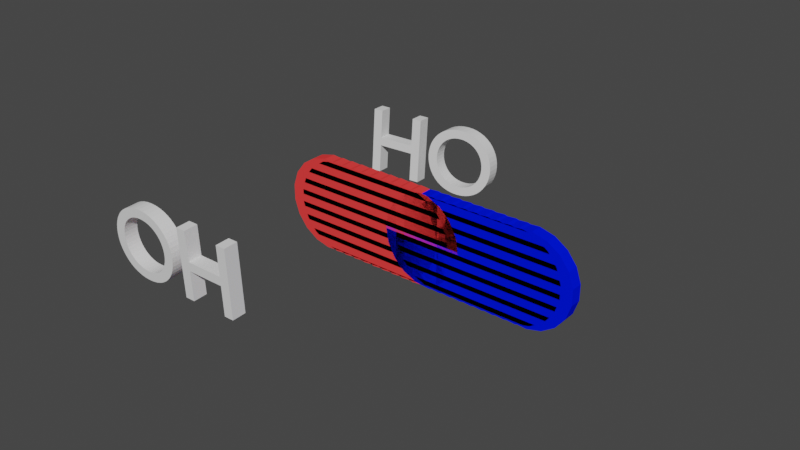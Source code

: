# Source: hydroxide.blend  (saved by Blender 2.91.10; exported with 4.5.12 LTS)
import bpy
from mathutils import Matrix  # noqa: F401  (used for matrix-valued properties, if any)

bpy.ops.wm.read_factory_settings(use_empty=True)
scene = bpy.context.scene
scene.name = 'Scene'

# ---- collections
col_collection = bpy.data.collections.new('Collection'); scene.collection.children.link(col_collection)
col_hydroxide_pdb = bpy.data.collections.new('hydroxide.pdb'); scene.collection.children.link(col_hydroxide_pdb)
col_oxygen = bpy.data.collections.new('Oxygen'); col_hydroxide_pdb.children.link(col_oxygen)
col_oxygen_atom = bpy.data.collections.new('Oxygen_atom'); col_oxygen.children.link(col_oxygen_atom)
col_oxygen_sticks = bpy.data.collections.new('Oxygen_sticks'); col_oxygen.children.link(col_oxygen_sticks)
col_hydrogen = bpy.data.collections.new('Hydrogen'); col_hydroxide_pdb.children.link(col_hydrogen)
col_hydrogen_atom = bpy.data.collections.new('Hydrogen_atom'); col_hydrogen.children.link(col_hydrogen_atom)
col_hydrogen_sticks = bpy.data.collections.new('Hydrogen_sticks'); col_hydrogen.children.link(col_hydrogen_sticks)

# ---- materials (node trees are filled in below, after node groups)
mat_oxygen_003 = bpy.data.materials.new('Oxygen.003')
mat_oxygen_003.use_transparent_shadow = False
mat_oxygen_003.diffuse_color = (1.0, 0.05, 0.05, 1.0)
mat_hydrogen_003 = bpy.data.materials.new('Hydrogen.003')
mat_hydrogen_003.use_transparent_shadow = False
mat_hydrogen_003.diffuse_color = (0.0003793, 0.008657, 1.0, 1.0)

# ---- material node trees

# ---- world
world_world = bpy.data.worlds.new('World'); scene.world = world_world
world_world.use_nodes = True; world_world.node_tree.nodes.clear()
_N = world_world.node_tree.nodes; _L = world_world.node_tree.links
n0 = _N.new('ShaderNodeOutputWorld'); n0.name = 'World Output'; n0.location = (300, 300)
n1 = _N.new('ShaderNodeBackground'); n1.name = 'Background'; n1.location = (10, 300)
n1.inputs[0].default_value = (0.05088, 0.05088, 0.05088, 1.0)
_L.new(n1.outputs[0], n0.inputs[0])
n0.is_active_output = True
world_world.color = (0.05088, 0.05088, 0.05088)
world_world.use_sun_shadow = False
world_world.sun_shadow_jitter_overblur = 0.0

# ---- meshes
me_text = bpy.data.meshes.new('Text')
me_text.from_pydata([(1.476, 0.682, 0.0), (1.378, 0.682, 0.0), (1.378, 0.385, 0.0), (0.996, 0.385, 0.0), (0.996, 0.682, 0.0), (0.898, 0.682, 0.0), (0.898, 0.0, 0.0), (0.996, 0.0, 0.0), (0.996, 0.297, 0.0), (1.378, 0.297, 0.0), (1.378, 0.0, 0.0), (1.476, 0.0, 0.0), (0.045, 0.341, 0.0), (0.0479, 0.2953, 0.0), (0.05648, 0.2508, 0.0), (0.07052, 0.2083, 0.0), (0.08981, 0.168, 0.0), (0.1142, 0.1307, 0.0), (0.1434, 0.09663, 0.0), (0.1772, 0.06645, 0.0), (0.2155, 0.04063, 0.0), (0.258, 0.01967, 0.0), (0.3046, 0.004079, 0.0), (0.355, -0.005646, 0.0), (0.409, -0.009, 0.0), (0.4648, -0.005627, 0.0), (0.5165, 0.004148, 0.0), (0.5641, 0.01981, 0.0), (0.6073, 0.04085, 0.0), (0.6461, 0.06675, 0.0), (0.6801, 0.097, 0.0), (0.7094, 0.1311, 0.0), (0.7337, 0.1685, 0.0), (0.7528, 0.2087, 0.0), (0.7667, 0.2512, 0.0), (0.7752, 0.2955, 0.0), (0.778, 0.341, 0.0), (0.7751, 0.3878, 0.0), (0.7664, 0.4329, 0.0), (0.7523, 0.4758, 0.0), (0.7329, 0.5162, 0.0), (0.7083, 0.5535, 0.0), (0.6789, 0.5872, 0.0), (0.6448, 0.6171, 0.0), (0.6061, 0.6425, 0.0), (0.5633, 0.663, 0.0), (0.5163, 0.6783, 0.0), (0.4655, 0.6877, 0.0), (0.411, 0.691, 0.0), (0.3574, 0.6877, 0.0), (0.3072, 0.6782, 0.0), (0.2606, 0.6629, 0.0), (0.2179, 0.6423, 0.0), (0.1793, 0.6168, 0.0), (0.1451, 0.5869, 0.0), (0.1155, 0.553, 0.0), (0.09078, 0.5157, 0.0), (0.07111, 0.4754, 0.0), (0.05676, 0.4326, 0.0), (0.04798, 0.3876, 0.0), (0.146, 0.341, 0.0), (0.1483, 0.3776, 0.0), (0.1551, 0.4123, 0.0), (0.166, 0.4449, 0.0), (0.1809, 0.4751, 0.0), (0.1995, 0.5026, 0.0), (0.2215, 0.5272, 0.0), (0.2467, 0.5488, 0.0), (0.2747, 0.5669, 0.0), (0.3055, 0.5815, 0.0), (0.3386, 0.5922, 0.0), (0.3739, 0.5987, 0.0), (0.411, 0.601, 0.0), (0.4484, 0.5987, 0.0), (0.4838, 0.5922, 0.0), (0.5171, 0.5815, 0.0), (0.548, 0.5669, 0.0), (0.5761, 0.5488, 0.0), (0.6014, 0.5273, 0.0), (0.6234, 0.5026, 0.0), (0.642, 0.4751, 0.0), (0.657, 0.4449, 0.0), (0.6679, 0.4123, 0.0), (0.6747, 0.3776, 0.0), (0.677, 0.341, 0.0), (0.6747, 0.3046, 0.0), (0.6679, 0.27, 0.0), (0.657, 0.2375, 0.0), (0.642, 0.2074, 0.0), (0.6234, 0.1798, 0.0), (0.6014, 0.1551, 0.0), (0.5761, 0.1335, 0.0), (0.548, 0.1153, 0.0), (0.5171, 0.1007, 0.0), (0.4838, 0.08991, 0.0), (0.4484, 0.08327, 0.0), (0.411, 0.081, 0.0), (0.3739, 0.08327, 0.0), (0.3386, 0.08991, 0.0), (0.3055, 0.1007, 0.0), (0.2747, 0.1153, 0.0), (0.2467, 0.1335, 0.0), (0.2215, 0.1551, 0.0), (0.1995, 0.1798, 0.0), (0.1809, 0.2074, 0.0), (0.166, 0.2375, 0.0), (0.1551, 0.27, 0.0), (0.1483, 0.3046, 0.0), (1.476, 0.682, -0.14), (1.378, 0.682, -0.14), (1.378, 0.385, -0.14), (0.996, 0.385, -0.14), (0.996, 0.682, -0.14), (0.898, 0.682, -0.14), (0.898, 0.0, -0.14), (0.996, 0.0, -0.14), (0.996, 0.297, -0.14), (1.378, 0.297, -0.14), (1.378, 0.0, -0.14), (1.476, 0.0, -0.14), (0.045, 0.341, -0.14), (0.0479, 0.2953, -0.14), (0.05648, 0.2508, -0.14), (0.07052, 0.2083, -0.14), (0.08981, 0.168, -0.14), (0.1142, 0.1307, -0.14), (0.1434, 0.09663, -0.14), (0.1772, 0.06645, -0.14), (0.2155, 0.04063, -0.14), (0.258, 0.01967, -0.14), (0.3046, 0.004079, -0.14), (0.355, -0.005646, -0.14), (0.409, -0.009, -0.14), (0.4648, -0.005627, -0.14), (0.5165, 0.004148, -0.14), (0.5641, 0.01981, -0.14), (0.6073, 0.04085, -0.14), (0.6461, 0.06675, -0.14), (0.6801, 0.097, -0.14), (0.7094, 0.1311, -0.14), (0.7337, 0.1685, -0.14), (0.7528, 0.2087, -0.14), (0.7667, 0.2512, -0.14), (0.7752, 0.2955, -0.14), (0.778, 0.341, -0.14), (0.7751, 0.3878, -0.14), (0.7664, 0.4329, -0.14), (0.7523, 0.4758, -0.14), (0.7329, 0.5162, -0.14), (0.7083, 0.5535, -0.14), (0.6789, 0.5872, -0.14), (0.6448, 0.6171, -0.14), (0.6061, 0.6425, -0.14), (0.5633, 0.663, -0.14), (0.5163, 0.6783, -0.14), (0.4655, 0.6877, -0.14), (0.411, 0.691, -0.14), (0.3574, 0.6877, -0.14), (0.3072, 0.6782, -0.14), (0.2606, 0.6629, -0.14), (0.2179, 0.6423, -0.14), (0.1793, 0.6168, -0.14), (0.1451, 0.5869, -0.14), (0.1155, 0.553, -0.14), (0.09078, 0.5157, -0.14), (0.07111, 0.4754, -0.14), (0.05676, 0.4326, -0.14), (0.04798, 0.3876, -0.14), (0.146, 0.341, -0.14), (0.1483, 0.3776, -0.14), (0.1551, 0.4123, -0.14), (0.166, 0.4449, -0.14), (0.1809, 0.4751, -0.14), (0.1995, 0.5026, -0.14), (0.2215, 0.5272, -0.14), (0.2467, 0.5488, -0.14), (0.2747, 0.5669, -0.14), (0.3055, 0.5815, -0.14), (0.3386, 0.5922, -0.14), (0.3739, 0.5987, -0.14), (0.411, 0.601, -0.14), (0.4484, 0.5987, -0.14), (0.4838, 0.5922, -0.14), (0.5171, 0.5815, -0.14), (0.548, 0.5669, -0.14), (0.5761, 0.5488, -0.14), (0.6014, 0.5273, -0.14), (0.6234, 0.5026, -0.14), (0.642, 0.4751, -0.14), (0.657, 0.4449, -0.14), (0.6679, 0.4123, -0.14), (0.6747, 0.3776, -0.14), (0.677, 0.341, -0.14), (0.6747, 0.3046, -0.14), (0.6679, 0.27, -0.14), (0.657, 0.2375, -0.14), (0.642, 0.2074, -0.14), (0.6234, 0.1798, -0.14), (0.6014, 0.1551, -0.14), (0.5761, 0.1335, -0.14), (0.548, 0.1153, -0.14), (0.5171, 0.1007, -0.14), (0.4838, 0.08991, -0.14), (0.4484, 0.08327, -0.14), (0.411, 0.081, -0.14), (0.3739, 0.08327, -0.14), (0.3386, 0.08991, -0.14), (0.3055, 0.1007, -0.14), (0.2747, 0.1153, -0.14), (0.2467, 0.1335, -0.14), (0.2215, 0.1551, -0.14), (0.1995, 0.1798, -0.14), (0.1809, 0.2074, -0.14), (0.166, 0.2375, -0.14), (0.1551, 0.27, -0.14), (0.1483, 0.3046, -0.14)], [], [(8, 9, 10, 11, 0, 1, 2, 3, 4, 5, 6, 7), (73, 74, 75, 41, 42, 43, 44, 45, 46, 47, 48, 49, 50, 51, 52, 53, 54, 55, 56, 57, 58, 59, 12, 13, 14, 15, 16, 17, 18, 19, 20, 21, 22, 23, 24, 25, 26, 27, 28, 29, 30, 31, 32, 33, 34, 35, 36, 37, 38, 39, 40, 78, 79, 80, 81, 82, 83, 84, 85, 86, 87, 88, 89, 90, 91, 92, 93, 94, 95, 96, 97, 98, 99, 100, 101, 102, 103, 104, 105, 106, 107, 60, 61, 62, 63, 64, 65, 66, 67, 68, 69, 70, 71, 72), (41, 75, 76, 77, 78, 40), (116, 115, 114, 113, 112, 111, 110, 109, 108, 119, 118, 117), (181, 180, 179, 178, 177, 176, 175, 174, 173, 172, 171, 170, 169, 168, 215, 214, 213, 212, 211, 210, 209, 208, 207, 206, 205, 204, 203, 202, 201, 200, 199, 198, 197, 196, 195, 194, 193, 192, 191, 190, 189, 188, 187, 186, 148, 147, 146, 145, 144, 143, 142, 141, 140, 139, 138, 137, 136, 135, 134, 133, 132, 131, 130, 129, 128, 127, 126, 125, 124, 123, 122, 121, 120, 167, 166, 165, 164, 163, 162, 161, 160, 159, 158, 157, 156, 155, 154, 153, 152, 151, 150, 149, 183, 182), (149, 148, 186, 185, 184, 183), (6, 5, 113, 114), (5, 4, 112, 113), (4, 3, 111, 112), (2, 1, 109, 110), (1, 0, 108, 109), (0, 11, 119, 108), (3, 2, 110, 111), (9, 8, 116, 117), (7, 6, 114, 115), (8, 7, 115, 116), (10, 9, 117, 118), (11, 10, 118, 119), (49, 48, 156, 157), (48, 47, 155, 156), (47, 46, 154, 155), (50, 49, 157, 158), (46, 45, 153, 154), (51, 50, 158, 159), (45, 44, 152, 153), (52, 51, 159, 160), (44, 43, 151, 152), (53, 52, 160, 161), (43, 42, 150, 151), (54, 53, 161, 162), (72, 71, 179, 180), (73, 72, 180, 181), (74, 73, 181, 182), (71, 70, 178, 179), (75, 74, 182, 183), (70, 69, 177, 178), (42, 41, 149, 150), (55, 54, 162, 163), (76, 75, 183, 184), (69, 68, 176, 177), (77, 76, 184, 185), (68, 67, 175, 176), (41, 40, 148, 149), (56, 55, 163, 164), (78, 77, 185, 186), (67, 66, 174, 175), (79, 78, 186, 187), (66, 65, 173, 174), (40, 39, 147, 148), (57, 56, 164, 165), (80, 79, 187, 188), (65, 64, 172, 173), (39, 38, 146, 147), (58, 57, 165, 166), (81, 80, 188, 189), (64, 63, 171, 172), (82, 81, 189, 190), (63, 62, 170, 171), (38, 37, 145, 146), (59, 58, 166, 167), (83, 82, 190, 191), (62, 61, 169, 170), (37, 36, 144, 145), (12, 59, 167, 120), (84, 83, 191, 192), (61, 60, 168, 169), (13, 12, 120, 121), (60, 107, 215, 168), (85, 84, 192, 193), (36, 35, 143, 144), (107, 106, 214, 215), (86, 85, 193, 194), (35, 34, 142, 143), (14, 13, 121, 122), (106, 105, 213, 214), (87, 86, 194, 195), (34, 33, 141, 142), (15, 14, 122, 123), (88, 87, 195, 196), (105, 104, 212, 213), (33, 32, 140, 141), (16, 15, 123, 124), (89, 88, 196, 197), (104, 103, 211, 212), (90, 89, 197, 198), (103, 102, 210, 211), (32, 31, 139, 140), (17, 16, 124, 125), (91, 90, 198, 199), (102, 101, 209, 210), (92, 91, 199, 200), (101, 100, 208, 209), (31, 30, 138, 139), (18, 17, 125, 126), (93, 92, 200, 201), (100, 99, 207, 208), (94, 93, 201, 202), (99, 98, 206, 207), (30, 29, 137, 138), (19, 18, 126, 127), (95, 94, 202, 203), (98, 97, 205, 206), (96, 95, 203, 204), (97, 96, 204, 205), (29, 28, 136, 137), (20, 19, 127, 128), (28, 27, 135, 136), (21, 20, 128, 129), (27, 26, 134, 135), (22, 21, 129, 130), (26, 25, 133, 134), (23, 22, 130, 131), (24, 23, 131, 132), (25, 24, 132, 133)])
_uv = me_text.uv_layers.new(name='UVMap')
_uv.uv.foreach_set('vector', [0.7273, 0.0, 0.8182, 0.0, 0.9091, 0.0, 1.0, 0.0, 0.0, 0.0, 0.09091, 0.0, 0.1818, 0.0, 0.2727, 0.0, 0.3636, 0.0, 0.4545, 0.0, 0.5455, 0.0, 0.6364, 0.0, 0.6421, 0.0, 0.6526, 0.0, 0.6632, 0.0, 0.3053, 0.0, 0.3158, 0.0, 0.3263, 0.0, 0.3368, 0.0, 0.3474, 0.0, 0.3579, 0.0, 0.3684, 0.0, 0.3789, 0.0, 0.3895, 0.0, 0.4, 0.0, 0.4105, 0.0, 0.4211, 0.0, 0.4316, 0.0, 0.4421, 0.0, 0.4526, 0.0, 0.4632, 0.0, 0.4737, 0.0, 0.4842, 0.0, 0.4947, 0.0, 0.0, 0.0, 0.01053, 0.0, 0.02105, 0.0, 0.03158, 0.0, 0.04211, 0.0, 0.05263, 0.0, 0.06316, 0.0, 0.07368, 0.0, 0.08421, 0.0, 0.09474, 0.0, 0.1053, 0.0, 0.1158, 0.0, 0.1263, 0.0, 0.1368, 0.0, 0.1474, 0.0, 0.1579, 0.0, 0.1684, 0.0, 0.1789, 0.0, 0.1895, 0.0, 0.2, 0.0, 0.2105, 0.0, 0.2211, 0.0, 0.2316, 0.0, 0.2421, 0.0, 0.2526, 0.0, 0.2632, 0.0, 0.2737, 0.0, 0.2842, 0.0, 0.2947, 0.0, 0.6947, 0.0, 0.7053, 0.0, 0.7158, 0.0, 0.7263, 0.0, 0.7368, 0.0, 0.7474, 0.0, 0.7579, 0.0, 0.7684, 0.0, 0.7789, 0.0, 0.7895, 0.0, 0.8, 0.0, 0.8105, 0.0, 0.8211, 0.0, 0.8316, 0.0, 0.8421, 0.0, 0.8526, 0.0, 0.8632, 0.0, 0.8737, 0.0, 0.8842, 0.0, 0.8947, 0.0, 0.9053, 0.0, 0.9158, 0.0, 0.9263, 0.0, 0.9368, 0.0, 0.9474, 0.0, 0.9579, 0.0, 0.9684, 0.0, 0.9789, 0.0, 0.9895, 0.0, 1.0, 0.0, 0.5053, 0.0, 0.5158, 0.0, 0.5263, 0.0, 0.5368, 0.0, 0.5474, 0.0, 0.5579, 0.0, 0.5684, 0.0, 0.5789, 0.0, 0.5895, 0.0, 0.6, 0.0, 0.6105, 0.0, 0.6211, 0.0, 0.6316, 0.0, 0.3053, 0.0, 0.6632, 0.0, 0.6737, 0.0, 0.6842, 0.0, 0.6947, 0.0, 0.2947, 0.0, 0.7273, 0.0, 0.6364, 0.0, 0.5455, 0.0, 0.4545, 0.0, 0.3636, 0.0, 0.2727, 0.0, 0.1818, 0.0, 0.09091, 0.0, 0.0, 0.0, 1.0, 0.0, 0.9091, 0.0, 0.8182, 0.0, 0.6421, 0.0, 0.6316, 0.0, 0.6211, 0.0, 0.6105, 0.0, 0.6, 0.0, 0.5895, 0.0, 0.5789, 0.0, 0.5684, 0.0, 0.5579, 0.0, 0.5474, 0.0, 0.5368, 0.0, 0.5263, 0.0, 0.5158, 0.0, 0.5053, 0.0, 1.0, 0.0, 0.9895, 0.0, 0.9789, 0.0, 0.9684, 0.0, 0.9579, 0.0, 0.9474, 0.0, 0.9368, 0.0, 0.9263, 0.0, 0.9158, 0.0, 0.9053, 0.0, 0.8947, 0.0, 0.8842, 0.0, 0.8737, 0.0, 0.8632, 0.0, 0.8526, 0.0, 0.8421, 0.0, 0.8316, 0.0, 0.8211, 0.0, 0.8105, 0.0, 0.8, 0.0, 0.7895, 0.0, 0.7789, 0.0, 0.7684, 0.0, 0.7579, 0.0, 0.7474, 0.0, 0.7368, 0.0, 0.7263, 0.0, 0.7158, 0.0, 0.7053, 0.0, 0.6947, 0.0, 0.2947, 0.0, 0.2842, 0.0, 0.2737, 0.0, 0.2632, 0.0, 0.2526, 0.0, 0.2421, 0.0, 0.2316, 0.0, 0.2211, 0.0, 0.2105, 0.0, 0.2, 0.0, 0.1895, 0.0, 0.1789, 0.0, 0.1684, 0.0, 0.1579, 0.0, 0.1474, 0.0, 0.1368, 0.0, 0.1263, 0.0, 0.1158, 0.0, 0.1053, 0.0, 0.09474, 0.0, 0.08421, 0.0, 0.07368, 0.0, 0.06316, 0.0, 0.05263, 0.0, 0.04211, 0.0, 0.03158, 0.0, 0.02105, 0.0, 0.01053, 0.0, 0.0, 0.0, 0.4947, 0.0, 0.4842, 0.0, 0.4737, 0.0, 0.4632, 0.0, 0.4526, 0.0, 0.4421, 0.0, 0.4316, 0.0, 0.4211, 0.0, 0.4105, 0.0, 0.4, 0.0, 0.3895, 0.0, 0.3789, 0.0, 0.3684, 0.0, 0.3579, 0.0, 0.3474, 0.0, 0.3368, 0.0, 0.3263, 0.0, 0.3158, 0.0, 0.3053, 0.0, 0.6632, 0.0, 0.6526, 0.0, 0.3053, 0.0, 0.2947, 0.0, 0.6947, 0.0, 0.6842, 0.0, 0.6737, 0.0, 0.6632, 0.0, 0.5455, 0.0, 0.4545, 0.0, 0.4545, 0.0, 0.5455, 0.0, 0.4545, 0.0, 0.3636, 0.0, 0.3636, 0.0, 0.4545, 0.0, 0.3636, 0.0, 0.2727, 0.0, 0.2727, 0.0, 0.3636, 0.0, 0.1818, 0.0, 0.09091, 0.0, 0.09091, 0.0, 0.1818, 0.0, 0.09091, 0.0, 0.0, 0.0, 0.0, 0.0, 0.09091, 0.0, 0.0, 0.0, 1.0, 0.0, 1.0, 0.0, 0.0, 0.0, 0.2727, 0.0, 0.1818, 0.0, 0.1818, 0.0, 0.2727, 0.0, 0.8182, 0.0, 0.7273, 0.0, 0.7273, 0.0, 0.8182, 0.0, 0.6364, 0.0, 0.5455, 0.0, 0.5455, 0.0, 0.6364, 0.0, 0.7273, 0.0, 0.6364, 0.0, 0.6364, 0.0, 0.7273, 0.0, 0.9091, 0.0, 0.8182, 0.0, 0.8182, 0.0, 0.9091, 0.0, 1.0, 0.0, 0.9091, 0.0, 0.9091, 0.0, 1.0, 0.0, 0.3895, 0.0, 0.3789, 0.0, 0.3789, 0.0, 0.3895, 0.0, 0.3789, 0.0, 0.3684, 0.0, 0.3684, 0.0, 0.3789, 0.0, 0.3684, 0.0, 0.3579, 0.0, 0.3579, 0.0, 0.3684, 0.0, 0.4, 0.0, 0.3895, 0.0, 0.3895, 0.0, 0.4, 0.0, 0.3579, 0.0, 0.3474, 0.0, 0.3474, 0.0, 0.3579, 0.0, 0.4105, 0.0, 0.4, 0.0, 0.4, 0.0, 0.4105, 0.0, 0.3474, 0.0, 0.3368, 0.0, 0.3368, 0.0, 0.3474, 0.0, 0.4211, 0.0, 0.4105, 0.0, 0.4105, 0.0, 0.4211, 0.0, 0.3368, 0.0, 0.3263, 0.0, 0.3263, 0.0, 0.3368, 0.0, 0.4316, 0.0, 0.4211, 0.0, 0.4211, 0.0, 0.4316, 0.0, 0.3263, 0.0, 0.3158, 0.0, 0.3158, 0.0, 0.3263, 0.0, 0.4421, 0.0, 0.4316, 0.0, 0.4316, 0.0, 0.4421, 0.0, 0.6316, 0.0, 0.6211, 0.0, 0.6211, 0.0, 0.6316, 0.0, 0.6421, 0.0, 0.6316, 0.0, 0.6316, 0.0, 0.6421, 0.0, 0.6526, 0.0, 0.6421, 0.0, 0.6421, 0.0, 0.6526, 0.0, 0.6211, 0.0, 0.6105, 0.0, 0.6105, 0.0, 0.6211, 0.0, 0.6632, 0.0, 0.6526, 0.0, 0.6526, 0.0, 0.6632, 0.0, 0.6105, 0.0, 0.6, 0.0, 0.6, 0.0, 0.6105, 0.0, 0.3158, 0.0, 0.3053, 0.0, 0.3053, 0.0, 0.3158, 0.0, 0.4526, 0.0, 0.4421, 0.0, 0.4421, 0.0, 0.4526, 0.0, 0.6737, 0.0, 0.6632, 0.0, 0.6632, 0.0, 0.6737, 0.0, 0.6, 0.0, 0.5895, 0.0, 0.5895, 0.0, 0.6, 0.0, 0.6842, 0.0, 0.6737, 0.0, 0.6737, 0.0, 0.6842, 0.0, 0.5895, 0.0, 0.5789, 0.0, 0.5789, 0.0, 0.5895, 0.0, 0.3053, 0.0, 0.2947, 0.0, 0.2947, 0.0, 0.3053, 0.0, 0.4632, 0.0, 0.4526, 0.0, 0.4526, 0.0, 0.4632, 0.0, 0.6947, 0.0, 0.6842, 0.0, 0.6842, 0.0, 0.6947, 0.0, 0.5789, 0.0, 0.5684, 0.0, 0.5684, 0.0, 0.5789, 0.0, 0.7053, 0.0, 0.6947, 0.0, 0.6947, 0.0, 0.7053, 0.0, 0.5684, 0.0, 0.5579, 0.0, 0.5579, 0.0, 0.5684, 0.0, 0.2947, 0.0, 0.2842, 0.0, 0.2842, 0.0, 0.2947, 0.0, 0.4737, 0.0, 0.4632, 0.0, 0.4632, 0.0, 0.4737, 0.0, 0.7158, 0.0, 0.7053, 0.0, 0.7053, 0.0, 0.7158, 0.0, 0.5579, 0.0, 0.5474, 0.0, 0.5474, 0.0, 0.5579, 0.0, 0.2842, 0.0, 0.2737, 0.0, 0.2737, 0.0, 0.2842, 0.0, 0.4842, 0.0, 0.4737, 0.0, 0.4737, 0.0, 0.4842, 0.0, 0.7263, 0.0, 0.7158, 0.0, 0.7158, 0.0, 0.7263, 0.0, 0.5474, 0.0, 0.5368, 0.0, 0.5368, 0.0, 0.5474, 0.0, 0.7368, 0.0, 0.7263, 0.0, 0.7263, 0.0, 0.7368, 0.0, 0.5368, 0.0, 0.5263, 0.0, 0.5263, 0.0, 0.5368, 0.0, 0.2737, 0.0, 0.2632, 0.0, 0.2632, 0.0, 0.2737, 0.0, 0.4947, 0.0, 0.4842, 0.0, 0.4842, 0.0, 0.4947, 0.0, 0.7474, 0.0, 0.7368, 0.0, 0.7368, 0.0, 0.7474, 0.0, 0.5263, 0.0, 0.5158, 0.0, 0.5158, 0.0, 0.5263, 0.0, 0.2632, 0.0, 0.2526, 0.0, 0.2526, 0.0, 0.2632, 0.0, 0.0, 0.0, 0.4947, 0.0, 0.4947, 0.0, 0.0, 0.0, 0.7579, 0.0, 0.7474, 0.0, 0.7474, 0.0, 0.7579, 0.0, 0.5158, 0.0, 0.5053, 0.0, 0.5053, 0.0, 0.5158, 0.0, 0.01053, 0.0, 0.0, 0.0, 0.0, 0.0, 0.01053, 0.0, 0.5053, 0.0, 1.0, 0.0, 1.0, 0.0, 0.5053, 0.0, 0.7684, 0.0, 0.7579, 0.0, 0.7579, 0.0, 0.7684, 0.0, 0.2526, 0.0, 0.2421, 0.0, 0.2421, 0.0, 0.2526, 0.0, 1.0, 0.0, 0.9895, 0.0, 0.9895, 0.0, 1.0, 0.0, 0.7789, 0.0, 0.7684, 0.0, 0.7684, 0.0, 0.7789, 0.0, 0.2421, 0.0, 0.2316, 0.0, 0.2316, 0.0, 0.2421, 0.0, 0.02105, 0.0, 0.01053, 0.0, 0.01053, 0.0, 0.02105, 0.0, 0.9895, 0.0, 0.9789, 0.0, 0.9789, 0.0, 0.9895, 0.0, 0.7895, 0.0, 0.7789, 0.0, 0.7789, 0.0, 0.7895, 0.0, 0.2316, 0.0, 0.2211, 0.0, 0.2211, 0.0, 0.2316, 0.0, 0.03158, 0.0, 0.02105, 0.0, 0.02105, 0.0, 0.03158, 0.0, 0.8, 0.0, 0.7895, 0.0, 0.7895, 0.0, 0.8, 0.0, 0.9789, 0.0, 0.9684, 0.0, 0.9684, 0.0, 0.9789, 0.0, 0.2211, 0.0, 0.2105, 0.0, 0.2105, 0.0, 0.2211, 0.0, 0.04211, 0.0, 0.03158, 0.0, 0.03158, 0.0, 0.04211, 0.0, 0.8105, 0.0, 0.8, 0.0, 0.8, 0.0, 0.8105, 0.0, 0.9684, 0.0, 0.9579, 0.0, 0.9579, 0.0, 0.9684, 0.0, 0.8211, 0.0, 0.8105, 0.0, 0.8105, 0.0, 0.8211, 0.0, 0.9579, 0.0, 0.9474, 0.0, 0.9474, 0.0, 0.9579, 0.0, 0.2105, 0.0, 0.2, 0.0, 0.2, 0.0, 0.2105, 0.0, 0.05263, 0.0, 0.04211, 0.0, 0.04211, 0.0, 0.05263, 0.0, 0.8316, 0.0, 0.8211, 0.0, 0.8211, 0.0, 0.8316, 0.0, 0.9474, 0.0, 0.9368, 0.0, 0.9368, 0.0, 0.9474, 0.0, 0.8421, 0.0, 0.8316, 0.0, 0.8316, 0.0, 0.8421, 0.0, 0.9368, 0.0, 0.9263, 0.0, 0.9263, 0.0, 0.9368, 0.0, 0.2, 0.0, 0.1895, 0.0, 0.1895, 0.0, 0.2, 0.0, 0.06316, 0.0, 0.05263, 0.0, 0.05263, 0.0, 0.06316, 0.0, 0.8526, 0.0, 0.8421, 0.0, 0.8421, 0.0, 0.8526, 0.0, 0.9263, 0.0, 0.9158, 0.0, 0.9158, 0.0, 0.9263, 0.0, 0.8632, 0.0, 0.8526, 0.0, 0.8526, 0.0, 0.8632, 0.0, 0.9158, 0.0, 0.9053, 0.0, 0.9053, 0.0, 0.9158, 0.0, 0.1895, 0.0, 0.1789, 0.0, 0.1789, 0.0, 0.1895, 0.0, 0.07368, 0.0, 0.06316, 0.0, 0.06316, 0.0, 0.07368, 0.0, 0.8737, 0.0, 0.8632, 0.0, 0.8632, 0.0, 0.8737, 0.0, 0.9053, 0.0, 0.8947, 0.0, 0.8947, 0.0, 0.9053, 0.0, 0.8842, 0.0, 0.8737, 0.0, 0.8737, 0.0, 0.8842, 0.0, 0.8947, 0.0, 0.8842, 0.0, 0.8842, 0.0, 0.8947, 0.0, 0.1789, 0.0, 0.1684, 0.0, 0.1684, 0.0, 0.1789, 0.0, 0.08421, 0.0, 0.07368, 0.0, 0.07368, 0.0, 0.08421, 0.0, 0.1684, 0.0, 0.1579, 0.0, 0.1579, 0.0, 0.1684, 0.0, 0.09474, 0.0, 0.08421, 0.0, 0.08421, 0.0, 0.09474, 0.0, 0.1579, 0.0, 0.1474, 0.0, 0.1474, 0.0, 0.1579, 0.0, 0.1053, 0.0, 0.09474, 0.0, 0.09474, 0.0, 0.1053, 0.0, 0.1474, 0.0, 0.1368, 0.0, 0.1368, 0.0, 0.1474, 0.0, 0.1158, 0.0, 0.1053, 0.0, 0.1053, 0.0, 0.1158, 0.0, 0.1263, 0.0, 0.1158, 0.0, 0.1158, 0.0, 0.1263, 0.0, 0.1368, 0.0, 0.1263, 0.0, 0.1263, 0.0, 0.1368, 0.0])
me_text.use_remesh_fix_poles = True
me_text.use_remesh_preserve_attributes = False
me_text.use_mirror_vertex_groups = False
me_text.update()
me_text_001 = bpy.data.meshes.new('Text.001')
me_text_001.from_pydata([(1.476, 0.682, 0.0), (1.378, 0.682, 0.0), (1.378, 0.385, 0.0), (0.996, 0.385, 0.0), (0.996, 0.682, 0.0), (0.898, 0.682, 0.0), (0.898, 0.0, 0.0), (0.996, 0.0, 0.0), (0.996, 0.297, 0.0), (1.378, 0.297, 0.0), (1.378, 0.0, 0.0), (1.476, 0.0, 0.0), (0.045, 0.341, 0.0), (0.0479, 0.2953, 0.0), (0.05648, 0.2508, 0.0), (0.07052, 0.2083, 0.0), (0.08981, 0.168, 0.0), (0.1142, 0.1307, 0.0), (0.1434, 0.09663, 0.0), (0.1772, 0.06645, 0.0), (0.2155, 0.04063, 0.0), (0.258, 0.01967, 0.0), (0.3046, 0.004079, 0.0), (0.355, -0.005646, 0.0), (0.409, -0.009, 0.0), (0.4648, -0.005627, 0.0), (0.5165, 0.004148, 0.0), (0.5641, 0.01981, 0.0), (0.6073, 0.04085, 0.0), (0.6461, 0.06675, 0.0), (0.6801, 0.097, 0.0), (0.7094, 0.1311, 0.0), (0.7337, 0.1685, 0.0), (0.7528, 0.2087, 0.0), (0.7667, 0.2512, 0.0), (0.7752, 0.2955, 0.0), (0.778, 0.341, 0.0), (0.7751, 0.3878, 0.0), (0.7664, 0.4329, 0.0), (0.7523, 0.4758, 0.0), (0.7329, 0.5162, 0.0), (0.7083, 0.5535, 0.0), (0.6789, 0.5872, 0.0), (0.6448, 0.6171, 0.0), (0.6061, 0.6425, 0.0), (0.5633, 0.663, 0.0), (0.5163, 0.6783, 0.0), (0.4655, 0.6877, 0.0), (0.411, 0.691, 0.0), (0.3574, 0.6877, 0.0), (0.3072, 0.6782, 0.0), (0.2606, 0.6629, 0.0), (0.2179, 0.6423, 0.0), (0.1793, 0.6168, 0.0), (0.1451, 0.5869, 0.0), (0.1155, 0.553, 0.0), (0.09078, 0.5157, 0.0), (0.07111, 0.4754, 0.0), (0.05676, 0.4326, 0.0), (0.04798, 0.3876, 0.0), (0.146, 0.341, 0.0), (0.1483, 0.3776, 0.0), (0.1551, 0.4123, 0.0), (0.166, 0.4449, 0.0), (0.1809, 0.4751, 0.0), (0.1995, 0.5026, 0.0), (0.2215, 0.5272, 0.0), (0.2467, 0.5488, 0.0), (0.2747, 0.5669, 0.0), (0.3055, 0.5815, 0.0), (0.3386, 0.5922, 0.0), (0.3739, 0.5987, 0.0), (0.411, 0.601, 0.0), (0.4484, 0.5987, 0.0), (0.4838, 0.5922, 0.0), (0.5171, 0.5815, 0.0), (0.548, 0.5669, 0.0), (0.5761, 0.5488, 0.0), (0.6014, 0.5273, 0.0), (0.6234, 0.5026, 0.0), (0.642, 0.4751, 0.0), (0.657, 0.4449, 0.0), (0.6679, 0.4123, 0.0), (0.6747, 0.3776, 0.0), (0.677, 0.341, 0.0), (0.6747, 0.3046, 0.0), (0.6679, 0.27, 0.0), (0.657, 0.2375, 0.0), (0.642, 0.2074, 0.0), (0.6234, 0.1798, 0.0), (0.6014, 0.1551, 0.0), (0.5761, 0.1335, 0.0), (0.548, 0.1153, 0.0), (0.5171, 0.1007, 0.0), (0.4838, 0.08991, 0.0), (0.4484, 0.08327, 0.0), (0.411, 0.081, 0.0), (0.3739, 0.08327, 0.0), (0.3386, 0.08991, 0.0), (0.3055, 0.1007, 0.0), (0.2747, 0.1153, 0.0), (0.2467, 0.1335, 0.0), (0.2215, 0.1551, 0.0), (0.1995, 0.1798, 0.0), (0.1809, 0.2074, 0.0), (0.166, 0.2375, 0.0), (0.1551, 0.27, 0.0), (0.1483, 0.3046, 0.0), (1.476, 0.682, -0.14), (1.378, 0.682, -0.14), (1.378, 0.385, -0.14), (0.996, 0.385, -0.14), (0.996, 0.682, -0.14), (0.898, 0.682, -0.14), (0.898, 0.0, -0.14), (0.996, 0.0, -0.14), (0.996, 0.297, -0.14), (1.378, 0.297, -0.14), (1.378, 0.0, -0.14), (1.476, 0.0, -0.14), (0.045, 0.341, -0.14), (0.0479, 0.2953, -0.14), (0.05648, 0.2508, -0.14), (0.07052, 0.2083, -0.14), (0.08981, 0.168, -0.14), (0.1142, 0.1307, -0.14), (0.1434, 0.09663, -0.14), (0.1772, 0.06645, -0.14), (0.2155, 0.04063, -0.14), (0.258, 0.01967, -0.14), (0.3046, 0.004079, -0.14), (0.355, -0.005646, -0.14), (0.409, -0.009, -0.14), (0.4648, -0.005627, -0.14), (0.5165, 0.004148, -0.14), (0.5641, 0.01981, -0.14), (0.6073, 0.04085, -0.14), (0.6461, 0.06675, -0.14), (0.6801, 0.097, -0.14), (0.7094, 0.1311, -0.14), (0.7337, 0.1685, -0.14), (0.7528, 0.2087, -0.14), (0.7667, 0.2512, -0.14), (0.7752, 0.2955, -0.14), (0.778, 0.341, -0.14), (0.7751, 0.3878, -0.14), (0.7664, 0.4329, -0.14), (0.7523, 0.4758, -0.14), (0.7329, 0.5162, -0.14), (0.7083, 0.5535, -0.14), (0.6789, 0.5872, -0.14), (0.6448, 0.6171, -0.14), (0.6061, 0.6425, -0.14), (0.5633, 0.663, -0.14), (0.5163, 0.6783, -0.14), (0.4655, 0.6877, -0.14), (0.411, 0.691, -0.14), (0.3574, 0.6877, -0.14), (0.3072, 0.6782, -0.14), (0.2606, 0.6629, -0.14), (0.2179, 0.6423, -0.14), (0.1793, 0.6168, -0.14), (0.1451, 0.5869, -0.14), (0.1155, 0.553, -0.14), (0.09078, 0.5157, -0.14), (0.07111, 0.4754, -0.14), (0.05676, 0.4326, -0.14), (0.04798, 0.3876, -0.14), (0.146, 0.341, -0.14), (0.1483, 0.3776, -0.14), (0.1551, 0.4123, -0.14), (0.166, 0.4449, -0.14), (0.1809, 0.4751, -0.14), (0.1995, 0.5026, -0.14), (0.2215, 0.5272, -0.14), (0.2467, 0.5488, -0.14), (0.2747, 0.5669, -0.14), (0.3055, 0.5815, -0.14), (0.3386, 0.5922, -0.14), (0.3739, 0.5987, -0.14), (0.411, 0.601, -0.14), (0.4484, 0.5987, -0.14), (0.4838, 0.5922, -0.14), (0.5171, 0.5815, -0.14), (0.548, 0.5669, -0.14), (0.5761, 0.5488, -0.14), (0.6014, 0.5273, -0.14), (0.6234, 0.5026, -0.14), (0.642, 0.4751, -0.14), (0.657, 0.4449, -0.14), (0.6679, 0.4123, -0.14), (0.6747, 0.3776, -0.14), (0.677, 0.341, -0.14), (0.6747, 0.3046, -0.14), (0.6679, 0.27, -0.14), (0.657, 0.2375, -0.14), (0.642, 0.2074, -0.14), (0.6234, 0.1798, -0.14), (0.6014, 0.1551, -0.14), (0.5761, 0.1335, -0.14), (0.548, 0.1153, -0.14), (0.5171, 0.1007, -0.14), (0.4838, 0.08991, -0.14), (0.4484, 0.08327, -0.14), (0.411, 0.081, -0.14), (0.3739, 0.08327, -0.14), (0.3386, 0.08991, -0.14), (0.3055, 0.1007, -0.14), (0.2747, 0.1153, -0.14), (0.2467, 0.1335, -0.14), (0.2215, 0.1551, -0.14), (0.1995, 0.1798, -0.14), (0.1809, 0.2074, -0.14), (0.166, 0.2375, -0.14), (0.1551, 0.27, -0.14), (0.1483, 0.3046, -0.14)], [], [(8, 9, 10, 11, 0, 1, 2, 3, 4, 5, 6, 7), (73, 74, 75, 41, 42, 43, 44, 45, 46, 47, 48, 49, 50, 51, 52, 53, 54, 55, 56, 57, 58, 59, 12, 13, 14, 15, 16, 17, 18, 19, 20, 21, 22, 23, 24, 25, 26, 27, 28, 29, 30, 31, 32, 33, 34, 35, 36, 37, 38, 39, 40, 78, 79, 80, 81, 82, 83, 84, 85, 86, 87, 88, 89, 90, 91, 92, 93, 94, 95, 96, 97, 98, 99, 100, 101, 102, 103, 104, 105, 106, 107, 60, 61, 62, 63, 64, 65, 66, 67, 68, 69, 70, 71, 72), (41, 75, 76, 77, 78, 40), (116, 115, 114, 113, 112, 111, 110, 109, 108, 119, 118, 117), (181, 180, 179, 178, 177, 176, 175, 174, 173, 172, 171, 170, 169, 168, 215, 214, 213, 212, 211, 210, 209, 208, 207, 206, 205, 204, 203, 202, 201, 200, 199, 198, 197, 196, 195, 194, 193, 192, 191, 190, 189, 188, 187, 186, 148, 147, 146, 145, 144, 143, 142, 141, 140, 139, 138, 137, 136, 135, 134, 133, 132, 131, 130, 129, 128, 127, 126, 125, 124, 123, 122, 121, 120, 167, 166, 165, 164, 163, 162, 161, 160, 159, 158, 157, 156, 155, 154, 153, 152, 151, 150, 149, 183, 182), (149, 148, 186, 185, 184, 183), (6, 5, 113, 114), (5, 4, 112, 113), (4, 3, 111, 112), (2, 1, 109, 110), (1, 0, 108, 109), (0, 11, 119, 108), (3, 2, 110, 111), (9, 8, 116, 117), (7, 6, 114, 115), (8, 7, 115, 116), (10, 9, 117, 118), (11, 10, 118, 119), (49, 48, 156, 157), (48, 47, 155, 156), (47, 46, 154, 155), (50, 49, 157, 158), (46, 45, 153, 154), (51, 50, 158, 159), (45, 44, 152, 153), (52, 51, 159, 160), (44, 43, 151, 152), (53, 52, 160, 161), (43, 42, 150, 151), (54, 53, 161, 162), (72, 71, 179, 180), (73, 72, 180, 181), (74, 73, 181, 182), (71, 70, 178, 179), (75, 74, 182, 183), (70, 69, 177, 178), (42, 41, 149, 150), (55, 54, 162, 163), (76, 75, 183, 184), (69, 68, 176, 177), (77, 76, 184, 185), (68, 67, 175, 176), (41, 40, 148, 149), (56, 55, 163, 164), (78, 77, 185, 186), (67, 66, 174, 175), (79, 78, 186, 187), (66, 65, 173, 174), (40, 39, 147, 148), (57, 56, 164, 165), (80, 79, 187, 188), (65, 64, 172, 173), (39, 38, 146, 147), (58, 57, 165, 166), (81, 80, 188, 189), (64, 63, 171, 172), (82, 81, 189, 190), (63, 62, 170, 171), (38, 37, 145, 146), (59, 58, 166, 167), (83, 82, 190, 191), (62, 61, 169, 170), (37, 36, 144, 145), (12, 59, 167, 120), (84, 83, 191, 192), (61, 60, 168, 169), (13, 12, 120, 121), (60, 107, 215, 168), (85, 84, 192, 193), (36, 35, 143, 144), (107, 106, 214, 215), (86, 85, 193, 194), (35, 34, 142, 143), (14, 13, 121, 122), (106, 105, 213, 214), (87, 86, 194, 195), (34, 33, 141, 142), (15, 14, 122, 123), (88, 87, 195, 196), (105, 104, 212, 213), (33, 32, 140, 141), (16, 15, 123, 124), (89, 88, 196, 197), (104, 103, 211, 212), (90, 89, 197, 198), (103, 102, 210, 211), (32, 31, 139, 140), (17, 16, 124, 125), (91, 90, 198, 199), (102, 101, 209, 210), (92, 91, 199, 200), (101, 100, 208, 209), (31, 30, 138, 139), (18, 17, 125, 126), (93, 92, 200, 201), (100, 99, 207, 208), (94, 93, 201, 202), (99, 98, 206, 207), (30, 29, 137, 138), (19, 18, 126, 127), (95, 94, 202, 203), (98, 97, 205, 206), (96, 95, 203, 204), (97, 96, 204, 205), (29, 28, 136, 137), (20, 19, 127, 128), (28, 27, 135, 136), (21, 20, 128, 129), (27, 26, 134, 135), (22, 21, 129, 130), (26, 25, 133, 134), (23, 22, 130, 131), (24, 23, 131, 132), (25, 24, 132, 133)])
_uv = me_text_001.uv_layers.new(name='UVMap')
_uv.uv.foreach_set('vector', [0.7273, 0.0, 0.8182, 0.0, 0.9091, 0.0, 1.0, 0.0, 0.0, 0.0, 0.09091, 0.0, 0.1818, 0.0, 0.2727, 0.0, 0.3636, 0.0, 0.4545, 0.0, 0.5455, 0.0, 0.6364, 0.0, 0.6421, 0.0, 0.6526, 0.0, 0.6632, 0.0, 0.3053, 0.0, 0.3158, 0.0, 0.3263, 0.0, 0.3368, 0.0, 0.3474, 0.0, 0.3579, 0.0, 0.3684, 0.0, 0.3789, 0.0, 0.3895, 0.0, 0.4, 0.0, 0.4105, 0.0, 0.4211, 0.0, 0.4316, 0.0, 0.4421, 0.0, 0.4526, 0.0, 0.4632, 0.0, 0.4737, 0.0, 0.4842, 0.0, 0.4947, 0.0, 0.0, 0.0, 0.01053, 0.0, 0.02105, 0.0, 0.03158, 0.0, 0.04211, 0.0, 0.05263, 0.0, 0.06316, 0.0, 0.07368, 0.0, 0.08421, 0.0, 0.09474, 0.0, 0.1053, 0.0, 0.1158, 0.0, 0.1263, 0.0, 0.1368, 0.0, 0.1474, 0.0, 0.1579, 0.0, 0.1684, 0.0, 0.1789, 0.0, 0.1895, 0.0, 0.2, 0.0, 0.2105, 0.0, 0.2211, 0.0, 0.2316, 0.0, 0.2421, 0.0, 0.2526, 0.0, 0.2632, 0.0, 0.2737, 0.0, 0.2842, 0.0, 0.2947, 0.0, 0.6947, 0.0, 0.7053, 0.0, 0.7158, 0.0, 0.7263, 0.0, 0.7368, 0.0, 0.7474, 0.0, 0.7579, 0.0, 0.7684, 0.0, 0.7789, 0.0, 0.7895, 0.0, 0.8, 0.0, 0.8105, 0.0, 0.8211, 0.0, 0.8316, 0.0, 0.8421, 0.0, 0.8526, 0.0, 0.8632, 0.0, 0.8737, 0.0, 0.8842, 0.0, 0.8947, 0.0, 0.9053, 0.0, 0.9158, 0.0, 0.9263, 0.0, 0.9368, 0.0, 0.9474, 0.0, 0.9579, 0.0, 0.9684, 0.0, 0.9789, 0.0, 0.9895, 0.0, 1.0, 0.0, 0.5053, 0.0, 0.5158, 0.0, 0.5263, 0.0, 0.5368, 0.0, 0.5474, 0.0, 0.5579, 0.0, 0.5684, 0.0, 0.5789, 0.0, 0.5895, 0.0, 0.6, 0.0, 0.6105, 0.0, 0.6211, 0.0, 0.6316, 0.0, 0.3053, 0.0, 0.6632, 0.0, 0.6737, 0.0, 0.6842, 0.0, 0.6947, 0.0, 0.2947, 0.0, 0.7273, 0.0, 0.6364, 0.0, 0.5455, 0.0, 0.4545, 0.0, 0.3636, 0.0, 0.2727, 0.0, 0.1818, 0.0, 0.09091, 0.0, 0.0, 0.0, 1.0, 0.0, 0.9091, 0.0, 0.8182, 0.0, 0.6421, 0.0, 0.6316, 0.0, 0.6211, 0.0, 0.6105, 0.0, 0.6, 0.0, 0.5895, 0.0, 0.5789, 0.0, 0.5684, 0.0, 0.5579, 0.0, 0.5474, 0.0, 0.5368, 0.0, 0.5263, 0.0, 0.5158, 0.0, 0.5053, 0.0, 1.0, 0.0, 0.9895, 0.0, 0.9789, 0.0, 0.9684, 0.0, 0.9579, 0.0, 0.9474, 0.0, 0.9368, 0.0, 0.9263, 0.0, 0.9158, 0.0, 0.9053, 0.0, 0.8947, 0.0, 0.8842, 0.0, 0.8737, 0.0, 0.8632, 0.0, 0.8526, 0.0, 0.8421, 0.0, 0.8316, 0.0, 0.8211, 0.0, 0.8105, 0.0, 0.8, 0.0, 0.7895, 0.0, 0.7789, 0.0, 0.7684, 0.0, 0.7579, 0.0, 0.7474, 0.0, 0.7368, 0.0, 0.7263, 0.0, 0.7158, 0.0, 0.7053, 0.0, 0.6947, 0.0, 0.2947, 0.0, 0.2842, 0.0, 0.2737, 0.0, 0.2632, 0.0, 0.2526, 0.0, 0.2421, 0.0, 0.2316, 0.0, 0.2211, 0.0, 0.2105, 0.0, 0.2, 0.0, 0.1895, 0.0, 0.1789, 0.0, 0.1684, 0.0, 0.1579, 0.0, 0.1474, 0.0, 0.1368, 0.0, 0.1263, 0.0, 0.1158, 0.0, 0.1053, 0.0, 0.09474, 0.0, 0.08421, 0.0, 0.07368, 0.0, 0.06316, 0.0, 0.05263, 0.0, 0.04211, 0.0, 0.03158, 0.0, 0.02105, 0.0, 0.01053, 0.0, 0.0, 0.0, 0.4947, 0.0, 0.4842, 0.0, 0.4737, 0.0, 0.4632, 0.0, 0.4526, 0.0, 0.4421, 0.0, 0.4316, 0.0, 0.4211, 0.0, 0.4105, 0.0, 0.4, 0.0, 0.3895, 0.0, 0.3789, 0.0, 0.3684, 0.0, 0.3579, 0.0, 0.3474, 0.0, 0.3368, 0.0, 0.3263, 0.0, 0.3158, 0.0, 0.3053, 0.0, 0.6632, 0.0, 0.6526, 0.0, 0.3053, 0.0, 0.2947, 0.0, 0.6947, 0.0, 0.6842, 0.0, 0.6737, 0.0, 0.6632, 0.0, 0.5455, 0.0, 0.4545, 0.0, 0.4545, 0.0, 0.5455, 0.0, 0.4545, 0.0, 0.3636, 0.0, 0.3636, 0.0, 0.4545, 0.0, 0.3636, 0.0, 0.2727, 0.0, 0.2727, 0.0, 0.3636, 0.0, 0.1818, 0.0, 0.09091, 0.0, 0.09091, 0.0, 0.1818, 0.0, 0.09091, 0.0, 0.0, 0.0, 0.0, 0.0, 0.09091, 0.0, 0.0, 0.0, 1.0, 0.0, 1.0, 0.0, 0.0, 0.0, 0.2727, 0.0, 0.1818, 0.0, 0.1818, 0.0, 0.2727, 0.0, 0.8182, 0.0, 0.7273, 0.0, 0.7273, 0.0, 0.8182, 0.0, 0.6364, 0.0, 0.5455, 0.0, 0.5455, 0.0, 0.6364, 0.0, 0.7273, 0.0, 0.6364, 0.0, 0.6364, 0.0, 0.7273, 0.0, 0.9091, 0.0, 0.8182, 0.0, 0.8182, 0.0, 0.9091, 0.0, 1.0, 0.0, 0.9091, 0.0, 0.9091, 0.0, 1.0, 0.0, 0.3895, 0.0, 0.3789, 0.0, 0.3789, 0.0, 0.3895, 0.0, 0.3789, 0.0, 0.3684, 0.0, 0.3684, 0.0, 0.3789, 0.0, 0.3684, 0.0, 0.3579, 0.0, 0.3579, 0.0, 0.3684, 0.0, 0.4, 0.0, 0.3895, 0.0, 0.3895, 0.0, 0.4, 0.0, 0.3579, 0.0, 0.3474, 0.0, 0.3474, 0.0, 0.3579, 0.0, 0.4105, 0.0, 0.4, 0.0, 0.4, 0.0, 0.4105, 0.0, 0.3474, 0.0, 0.3368, 0.0, 0.3368, 0.0, 0.3474, 0.0, 0.4211, 0.0, 0.4105, 0.0, 0.4105, 0.0, 0.4211, 0.0, 0.3368, 0.0, 0.3263, 0.0, 0.3263, 0.0, 0.3368, 0.0, 0.4316, 0.0, 0.4211, 0.0, 0.4211, 0.0, 0.4316, 0.0, 0.3263, 0.0, 0.3158, 0.0, 0.3158, 0.0, 0.3263, 0.0, 0.4421, 0.0, 0.4316, 0.0, 0.4316, 0.0, 0.4421, 0.0, 0.6316, 0.0, 0.6211, 0.0, 0.6211, 0.0, 0.6316, 0.0, 0.6421, 0.0, 0.6316, 0.0, 0.6316, 0.0, 0.6421, 0.0, 0.6526, 0.0, 0.6421, 0.0, 0.6421, 0.0, 0.6526, 0.0, 0.6211, 0.0, 0.6105, 0.0, 0.6105, 0.0, 0.6211, 0.0, 0.6632, 0.0, 0.6526, 0.0, 0.6526, 0.0, 0.6632, 0.0, 0.6105, 0.0, 0.6, 0.0, 0.6, 0.0, 0.6105, 0.0, 0.3158, 0.0, 0.3053, 0.0, 0.3053, 0.0, 0.3158, 0.0, 0.4526, 0.0, 0.4421, 0.0, 0.4421, 0.0, 0.4526, 0.0, 0.6737, 0.0, 0.6632, 0.0, 0.6632, 0.0, 0.6737, 0.0, 0.6, 0.0, 0.5895, 0.0, 0.5895, 0.0, 0.6, 0.0, 0.6842, 0.0, 0.6737, 0.0, 0.6737, 0.0, 0.6842, 0.0, 0.5895, 0.0, 0.5789, 0.0, 0.5789, 0.0, 0.5895, 0.0, 0.3053, 0.0, 0.2947, 0.0, 0.2947, 0.0, 0.3053, 0.0, 0.4632, 0.0, 0.4526, 0.0, 0.4526, 0.0, 0.4632, 0.0, 0.6947, 0.0, 0.6842, 0.0, 0.6842, 0.0, 0.6947, 0.0, 0.5789, 0.0, 0.5684, 0.0, 0.5684, 0.0, 0.5789, 0.0, 0.7053, 0.0, 0.6947, 0.0, 0.6947, 0.0, 0.7053, 0.0, 0.5684, 0.0, 0.5579, 0.0, 0.5579, 0.0, 0.5684, 0.0, 0.2947, 0.0, 0.2842, 0.0, 0.2842, 0.0, 0.2947, 0.0, 0.4737, 0.0, 0.4632, 0.0, 0.4632, 0.0, 0.4737, 0.0, 0.7158, 0.0, 0.7053, 0.0, 0.7053, 0.0, 0.7158, 0.0, 0.5579, 0.0, 0.5474, 0.0, 0.5474, 0.0, 0.5579, 0.0, 0.2842, 0.0, 0.2737, 0.0, 0.2737, 0.0, 0.2842, 0.0, 0.4842, 0.0, 0.4737, 0.0, 0.4737, 0.0, 0.4842, 0.0, 0.7263, 0.0, 0.7158, 0.0, 0.7158, 0.0, 0.7263, 0.0, 0.5474, 0.0, 0.5368, 0.0, 0.5368, 0.0, 0.5474, 0.0, 0.7368, 0.0, 0.7263, 0.0, 0.7263, 0.0, 0.7368, 0.0, 0.5368, 0.0, 0.5263, 0.0, 0.5263, 0.0, 0.5368, 0.0, 0.2737, 0.0, 0.2632, 0.0, 0.2632, 0.0, 0.2737, 0.0, 0.4947, 0.0, 0.4842, 0.0, 0.4842, 0.0, 0.4947, 0.0, 0.7474, 0.0, 0.7368, 0.0, 0.7368, 0.0, 0.7474, 0.0, 0.5263, 0.0, 0.5158, 0.0, 0.5158, 0.0, 0.5263, 0.0, 0.2632, 0.0, 0.2526, 0.0, 0.2526, 0.0, 0.2632, 0.0, 0.0, 0.0, 0.4947, 0.0, 0.4947, 0.0, 0.0, 0.0, 0.7579, 0.0, 0.7474, 0.0, 0.7474, 0.0, 0.7579, 0.0, 0.5158, 0.0, 0.5053, 0.0, 0.5053, 0.0, 0.5158, 0.0, 0.01053, 0.0, 0.0, 0.0, 0.0, 0.0, 0.01053, 0.0, 0.5053, 0.0, 1.0, 0.0, 1.0, 0.0, 0.5053, 0.0, 0.7684, 0.0, 0.7579, 0.0, 0.7579, 0.0, 0.7684, 0.0, 0.2526, 0.0, 0.2421, 0.0, 0.2421, 0.0, 0.2526, 0.0, 1.0, 0.0, 0.9895, 0.0, 0.9895, 0.0, 1.0, 0.0, 0.7789, 0.0, 0.7684, 0.0, 0.7684, 0.0, 0.7789, 0.0, 0.2421, 0.0, 0.2316, 0.0, 0.2316, 0.0, 0.2421, 0.0, 0.02105, 0.0, 0.01053, 0.0, 0.01053, 0.0, 0.02105, 0.0, 0.9895, 0.0, 0.9789, 0.0, 0.9789, 0.0, 0.9895, 0.0, 0.7895, 0.0, 0.7789, 0.0, 0.7789, 0.0, 0.7895, 0.0, 0.2316, 0.0, 0.2211, 0.0, 0.2211, 0.0, 0.2316, 0.0, 0.03158, 0.0, 0.02105, 0.0, 0.02105, 0.0, 0.03158, 0.0, 0.8, 0.0, 0.7895, 0.0, 0.7895, 0.0, 0.8, 0.0, 0.9789, 0.0, 0.9684, 0.0, 0.9684, 0.0, 0.9789, 0.0, 0.2211, 0.0, 0.2105, 0.0, 0.2105, 0.0, 0.2211, 0.0, 0.04211, 0.0, 0.03158, 0.0, 0.03158, 0.0, 0.04211, 0.0, 0.8105, 0.0, 0.8, 0.0, 0.8, 0.0, 0.8105, 0.0, 0.9684, 0.0, 0.9579, 0.0, 0.9579, 0.0, 0.9684, 0.0, 0.8211, 0.0, 0.8105, 0.0, 0.8105, 0.0, 0.8211, 0.0, 0.9579, 0.0, 0.9474, 0.0, 0.9474, 0.0, 0.9579, 0.0, 0.2105, 0.0, 0.2, 0.0, 0.2, 0.0, 0.2105, 0.0, 0.05263, 0.0, 0.04211, 0.0, 0.04211, 0.0, 0.05263, 0.0, 0.8316, 0.0, 0.8211, 0.0, 0.8211, 0.0, 0.8316, 0.0, 0.9474, 0.0, 0.9368, 0.0, 0.9368, 0.0, 0.9474, 0.0, 0.8421, 0.0, 0.8316, 0.0, 0.8316, 0.0, 0.8421, 0.0, 0.9368, 0.0, 0.9263, 0.0, 0.9263, 0.0, 0.9368, 0.0, 0.2, 0.0, 0.1895, 0.0, 0.1895, 0.0, 0.2, 0.0, 0.06316, 0.0, 0.05263, 0.0, 0.05263, 0.0, 0.06316, 0.0, 0.8526, 0.0, 0.8421, 0.0, 0.8421, 0.0, 0.8526, 0.0, 0.9263, 0.0, 0.9158, 0.0, 0.9158, 0.0, 0.9263, 0.0, 0.8632, 0.0, 0.8526, 0.0, 0.8526, 0.0, 0.8632, 0.0, 0.9158, 0.0, 0.9053, 0.0, 0.9053, 0.0, 0.9158, 0.0, 0.1895, 0.0, 0.1789, 0.0, 0.1789, 0.0, 0.1895, 0.0, 0.07368, 0.0, 0.06316, 0.0, 0.06316, 0.0, 0.07368, 0.0, 0.8737, 0.0, 0.8632, 0.0, 0.8632, 0.0, 0.8737, 0.0, 0.9053, 0.0, 0.8947, 0.0, 0.8947, 0.0, 0.9053, 0.0, 0.8842, 0.0, 0.8737, 0.0, 0.8737, 0.0, 0.8842, 0.0, 0.8947, 0.0, 0.8842, 0.0, 0.8842, 0.0, 0.8947, 0.0, 0.1789, 0.0, 0.1684, 0.0, 0.1684, 0.0, 0.1789, 0.0, 0.08421, 0.0, 0.07368, 0.0, 0.07368, 0.0, 0.08421, 0.0, 0.1684, 0.0, 0.1579, 0.0, 0.1579, 0.0, 0.1684, 0.0, 0.09474, 0.0, 0.08421, 0.0, 0.08421, 0.0, 0.09474, 0.0, 0.1579, 0.0, 0.1474, 0.0, 0.1474, 0.0, 0.1579, 0.0, 0.1053, 0.0, 0.09474, 0.0, 0.09474, 0.0, 0.1053, 0.0, 0.1474, 0.0, 0.1368, 0.0, 0.1368, 0.0, 0.1474, 0.0, 0.1158, 0.0, 0.1053, 0.0, 0.1053, 0.0, 0.1158, 0.0, 0.1263, 0.0, 0.1158, 0.0, 0.1158, 0.0, 0.1263, 0.0, 0.1368, 0.0, 0.1263, 0.0, 0.1263, 0.0, 0.1368, 0.0])
me_text_001.use_remesh_fix_poles = True
me_text_001.use_remesh_preserve_attributes = False
me_text_001.use_mirror_vertex_groups = False
me_text_001.update()
me_mesh_oxygen_003 = bpy.data.meshes.new('Mesh_Oxygen.003')
me_mesh_oxygen_003.from_pydata([(-0.2703, 0.0, 0.0)], [], [])
me_mesh_oxygen_003.use_remesh_fix_poles = True
me_mesh_oxygen_003.use_remesh_preserve_attributes = False
me_mesh_oxygen_003.use_mirror_vertex_groups = False
me_mesh_oxygen_003.update()
me_sticks_oxygen_003 = bpy.data.meshes.new('Sticks_Oxygen.003')
me_sticks_oxygen_003.from_pydata([(-0.4453, 0.0, 0.0), (-0.04525, 0.0, 0.0), (-0.2453, 0.0, 0.0), (-0.2453, 0.0, 0.0), (-0.3953, 0.0, 0.0), (0.00475, 0.0, 0.0), (-0.1953, 0.0, 0.0), (-0.1953, 0.0, 0.0), (-0.3453, 0.0, 0.0), (0.05475, 0.0, 0.0), (-0.1453, 0.0, 0.0), (-0.1453, 0.0, 0.0), (-0.2953, 0.0, 0.0), (0.1047, 0.0, 0.0), (-0.09525, 0.0, 0.0), (-0.09525, 0.0, 0.0), (-0.2453, 0.0, 0.0), (0.1547, 0.0, 0.0), (-0.04525, 0.0, 0.0), (-0.04525, 0.0, 0.0), (-0.1953, 0.0, 0.0), (0.2047, 0.0, 0.0), (0.00475, 0.0, 0.0), (0.00475, 0.0, 0.0), (-0.1453, 0.0, 0.0), (0.2547, 0.0, 0.0), (0.05475, 0.0, 0.0), (0.05475, 0.0, 0.0), (-0.09525, 0.0, 0.0), (0.3047, 0.0, 0.0), (0.1047, 0.0, 0.0), (0.1047, 0.0, 0.0), (-0.04525, 0.0, 0.0), (0.3547, 0.0, 0.0), (0.1547, 0.0, 0.0), (0.1547, 0.0, 0.0), (0.00475, 0.0, 0.0), (0.4047, 0.0, 0.0), (0.2047, 0.0, 0.0), (0.2047, 0.0, 0.0)], [], [(0, 2, 1, 3), (4, 6, 5, 7), (8, 10, 9, 11), (12, 14, 13, 15), (16, 18, 17, 19), (20, 22, 21, 23), (24, 26, 25, 27), (28, 30, 29, 31), (32, 34, 33, 35), (36, 38, 37, 39)])
me_sticks_oxygen_003.use_remesh_fix_poles = True
me_sticks_oxygen_003.use_remesh_preserve_attributes = False
me_sticks_oxygen_003.use_mirror_vertex_groups = False
me_sticks_oxygen_003.update()
me_oxygen_sticks_cylinder_003 = bpy.data.meshes.new('Oxygen_sticks_cylinder.003')
me_oxygen_sticks_cylinder_003.from_pydata([(0.0, 0.0, 0.025), (0.2, 0.0, 0.025), (0.1892, 0.06494, 0.025), (0.1578, 0.1228, 0.025), (0.1094, 0.1674, 0.025), (0.0491, 0.1939, 0.025), (-0.01652, 0.1993, 0.025), (-0.08034, 0.1832, 0.025), (-0.1355, 0.1471, 0.025), (-0.1759, 0.09519, 0.025), (-0.1973, 0.03292, 0.025), (-0.1973, -0.03292, 0.025), (-0.1759, -0.09519, 0.025), (-0.1355, -0.1471, 0.025), (-0.08034, -0.1832, 0.025), (-0.01652, -0.1993, 0.025), (0.0491, -0.1939, 0.025), (0.1094, -0.1674, 0.025), (0.1578, -0.1228, 0.025), (0.1892, -0.06494, 0.025), (0.0, 0.0, -0.025), (0.2, 0.0, -0.025), (0.1892, 0.06494, -0.025), (0.1578, 0.1228, -0.025), (0.1094, 0.1674, -0.025), (0.0491, 0.1939, -0.025), (-0.01652, 0.1993, -0.025), (-0.08034, 0.1832, -0.025), (-0.1355, 0.1471, -0.025), (-0.1759, 0.09519, -0.025), (-0.1973, 0.03292, -0.025), (-0.1973, -0.03292, -0.025), (-0.1759, -0.09519, -0.025), (-0.1355, -0.1471, -0.025), (-0.08034, -0.1832, -0.025), (-0.01652, -0.1993, -0.025), (0.0491, -0.1939, -0.025), (0.1094, -0.1674, -0.025), (0.1578, -0.1228, -0.025), (0.1892, -0.06494, -0.025)], [], [(1, 2, 22, 21), (2, 3, 23, 22), (3, 4, 24, 23), (4, 5, 25, 24), (5, 6, 26, 25), (6, 7, 27, 26), (7, 8, 28, 27), (8, 9, 29, 28), (9, 10, 30, 29), (10, 11, 31, 30), (11, 12, 32, 31), (12, 13, 33, 32), (13, 14, 34, 33), (14, 15, 35, 34), (15, 16, 36, 35), (16, 17, 37, 36), (17, 18, 38, 37), (18, 19, 39, 38), (19, 1, 21, 39)])
me_oxygen_sticks_cylinder_003.materials.append(mat_oxygen_003)
me_oxygen_sticks_cylinder_003.use_remesh_fix_poles = True
me_oxygen_sticks_cylinder_003.use_remesh_preserve_attributes = False
me_oxygen_sticks_cylinder_003.use_mirror_vertex_groups = False
me_oxygen_sticks_cylinder_003.update()
me_oxygen_sticks_cup_003 = bpy.data.meshes.new('Oxygen_sticks_cup.003')
me_oxygen_sticks_cup_003.from_pydata([(0.0, 0.0, 0.025), (0.2, 0.0, 0.025), (0.1892, 0.06494, 0.025), (0.1578, 0.1228, 0.025), (0.1094, 0.1674, 0.025), (0.0491, 0.1939, 0.025), (-0.01652, 0.1993, 0.025), (-0.08034, 0.1832, 0.025), (-0.1355, 0.1471, 0.025), (-0.1759, 0.09519, 0.025), (-0.1973, 0.03292, 0.025), (-0.1973, -0.03292, 0.025), (-0.1759, -0.09519, 0.025), (-0.1355, -0.1471, 0.025), (-0.08034, -0.1832, 0.025), (-0.01652, -0.1993, 0.025), (0.0491, -0.1939, 0.025), (0.1094, -0.1674, 0.025), (0.1578, -0.1228, 0.025), (0.1892, -0.06494, 0.025), (0.0, 0.0, -0.025), (0.2, 0.0, -0.025), (0.1892, 0.06494, -0.025), (0.1578, 0.1228, -0.025), (0.1094, 0.1674, -0.025), (0.0491, 0.1939, -0.025), (-0.01652, 0.1993, -0.025), (-0.08034, 0.1832, -0.025), (-0.1355, 0.1471, -0.025), (-0.1759, 0.09519, -0.025), (-0.1973, 0.03292, -0.025), (-0.1973, -0.03292, -0.025), (-0.1759, -0.09519, -0.025), (-0.1355, -0.1471, -0.025), (-0.08034, -0.1832, -0.025), (-0.01652, -0.1993, -0.025), (0.0491, -0.1939, -0.025), (0.1094, -0.1674, -0.025), (0.1578, -0.1228, -0.025), (0.1892, -0.06494, -0.025)], [], [(0, 1, 2), (20, 21, 22), (0, 2, 3), (20, 22, 23), (0, 3, 4), (20, 23, 24), (0, 4, 5), (20, 24, 25), (0, 5, 6), (20, 25, 26), (0, 6, 7), (20, 26, 27), (0, 7, 8), (20, 27, 28), (0, 8, 9), (20, 28, 29), (0, 9, 10), (20, 29, 30), (0, 10, 11), (20, 30, 31), (0, 11, 12), (20, 31, 32), (0, 12, 13), (20, 32, 33), (0, 13, 14), (20, 33, 34), (0, 14, 15), (20, 34, 35), (0, 15, 16), (20, 35, 36), (0, 16, 17), (20, 36, 37), (0, 17, 18), (20, 37, 38), (0, 18, 19), (20, 38, 39), (0, 19, 1), (20, 39, 21)])
me_oxygen_sticks_cup_003.materials.append(mat_oxygen_003)
me_oxygen_sticks_cup_003.use_remesh_fix_poles = True
me_oxygen_sticks_cup_003.use_remesh_preserve_attributes = False
me_oxygen_sticks_cup_003.use_mirror_vertex_groups = False
me_oxygen_sticks_cup_003.update()
me_mesh_hydrogen_003 = bpy.data.meshes.new('Mesh_Hydrogen.003')
me_mesh_hydrogen_003.from_pydata([(0.6968, 0.0, 0.0)], [], [])
me_mesh_hydrogen_003.use_remesh_fix_poles = True
me_mesh_hydrogen_003.use_remesh_preserve_attributes = False
me_mesh_hydrogen_003.use_mirror_vertex_groups = False
me_mesh_hydrogen_003.update()
me_sticks_hydrogen_003 = bpy.data.meshes.new('Sticks_Hydrogen.003')
me_sticks_hydrogen_003.from_pydata([(0.4547, 0.0, 0.0), (0.05475, 0.0, 0.0), (0.2547, 0.0, 0.0), (0.2547, 0.0, 0.0), (0.5047, 0.0, 0.0), (0.1047, 0.0, 0.0), (0.3047, 0.0, 0.0), (0.3047, 0.0, 0.0), (0.5547, 0.0, 0.0), (0.1547, 0.0, 0.0), (0.3547, 0.0, 0.0), (0.3547, 0.0, 0.0), (0.6047, 0.0, 0.0), (0.2047, 0.0, 0.0), (0.4047, 0.0, 0.0), (0.4047, 0.0, 0.0), (0.6547, 0.0, 0.0), (0.2547, 0.0, 0.0), (0.4547, 0.0, 0.0), (0.4547, 0.0, 0.0), (0.7047, 0.0, 0.0), (0.3047, 0.0, 0.0), (0.5047, 0.0, 0.0), (0.5047, 0.0, 0.0), (0.7547, 0.0, 0.0), (0.3547, 0.0, 0.0), (0.5547, 0.0, 0.0), (0.5547, 0.0, 0.0), (0.8047, 0.0, 0.0), (0.4047, 0.0, 0.0), (0.6047, 0.0, 0.0), (0.6047, 0.0, 0.0), (0.8547, 0.0, 0.0), (0.4547, 0.0, 0.0), (0.6547, 0.0, 0.0), (0.6547, 0.0, 0.0), (0.9047, 0.0, 0.0), (0.5047, 0.0, 0.0), (0.7047, 0.0, 0.0), (0.7047, 0.0, 0.0)], [], [(0, 2, 1, 3), (4, 6, 5, 7), (8, 10, 9, 11), (12, 14, 13, 15), (16, 18, 17, 19), (20, 22, 21, 23), (24, 26, 25, 27), (28, 30, 29, 31), (32, 34, 33, 35), (36, 38, 37, 39)])
me_sticks_hydrogen_003.use_remesh_fix_poles = True
me_sticks_hydrogen_003.use_remesh_preserve_attributes = False
me_sticks_hydrogen_003.use_mirror_vertex_groups = False
me_sticks_hydrogen_003.update()
me_hydrogen_sticks_cylinder_003 = bpy.data.meshes.new('Hydrogen_sticks_cylinder.003')
me_hydrogen_sticks_cylinder_003.from_pydata([(0.0, 0.0, 0.025), (0.2, 0.0, 0.025), (0.1892, 0.06494, 0.025), (0.1578, 0.1228, 0.025), (0.1094, 0.1674, 0.025), (0.0491, 0.1939, 0.025), (-0.01652, 0.1993, 0.025), (-0.08034, 0.1832, 0.025), (-0.1355, 0.1471, 0.025), (-0.1759, 0.09519, 0.025), (-0.1973, 0.03292, 0.025), (-0.1973, -0.03292, 0.025), (-0.1759, -0.09519, 0.025), (-0.1355, -0.1471, 0.025), (-0.08034, -0.1832, 0.025), (-0.01652, -0.1993, 0.025), (0.0491, -0.1939, 0.025), (0.1094, -0.1674, 0.025), (0.1578, -0.1228, 0.025), (0.1892, -0.06494, 0.025), (0.0, 0.0, -0.025), (0.2, 0.0, -0.025), (0.1892, 0.06494, -0.025), (0.1578, 0.1228, -0.025), (0.1094, 0.1674, -0.025), (0.0491, 0.1939, -0.025), (-0.01652, 0.1993, -0.025), (-0.08034, 0.1832, -0.025), (-0.1355, 0.1471, -0.025), (-0.1759, 0.09519, -0.025), (-0.1973, 0.03292, -0.025), (-0.1973, -0.03292, -0.025), (-0.1759, -0.09519, -0.025), (-0.1355, -0.1471, -0.025), (-0.08034, -0.1832, -0.025), (-0.01652, -0.1993, -0.025), (0.0491, -0.1939, -0.025), (0.1094, -0.1674, -0.025), (0.1578, -0.1228, -0.025), (0.1892, -0.06494, -0.025)], [], [(1, 2, 22, 21), (2, 3, 23, 22), (3, 4, 24, 23), (4, 5, 25, 24), (5, 6, 26, 25), (6, 7, 27, 26), (7, 8, 28, 27), (8, 9, 29, 28), (9, 10, 30, 29), (10, 11, 31, 30), (11, 12, 32, 31), (12, 13, 33, 32), (13, 14, 34, 33), (14, 15, 35, 34), (15, 16, 36, 35), (16, 17, 37, 36), (17, 18, 38, 37), (18, 19, 39, 38), (19, 1, 21, 39)])
me_hydrogen_sticks_cylinder_003.materials.append(mat_hydrogen_003)
me_hydrogen_sticks_cylinder_003.use_remesh_fix_poles = True
me_hydrogen_sticks_cylinder_003.use_remesh_preserve_attributes = False
me_hydrogen_sticks_cylinder_003.use_mirror_vertex_groups = False
me_hydrogen_sticks_cylinder_003.update()
me_hydrogen_sticks_cup_003 = bpy.data.meshes.new('Hydrogen_sticks_cup.003')
me_hydrogen_sticks_cup_003.from_pydata([(0.0, 0.0, 0.025), (0.2, 0.0, 0.025), (0.1892, 0.06494, 0.025), (0.1578, 0.1228, 0.025), (0.1094, 0.1674, 0.025), (0.0491, 0.1939, 0.025), (-0.01652, 0.1993, 0.025), (-0.08034, 0.1832, 0.025), (-0.1355, 0.1471, 0.025), (-0.1759, 0.09519, 0.025), (-0.1973, 0.03292, 0.025), (-0.1973, -0.03292, 0.025), (-0.1759, -0.09519, 0.025), (-0.1355, -0.1471, 0.025), (-0.08034, -0.1832, 0.025), (-0.01652, -0.1993, 0.025), (0.0491, -0.1939, 0.025), (0.1094, -0.1674, 0.025), (0.1578, -0.1228, 0.025), (0.1892, -0.06494, 0.025), (0.0, 0.0, -0.025), (0.2, 0.0, -0.025), (0.1892, 0.06494, -0.025), (0.1578, 0.1228, -0.025), (0.1094, 0.1674, -0.025), (0.0491, 0.1939, -0.025), (-0.01652, 0.1993, -0.025), (-0.08034, 0.1832, -0.025), (-0.1355, 0.1471, -0.025), (-0.1759, 0.09519, -0.025), (-0.1973, 0.03292, -0.025), (-0.1973, -0.03292, -0.025), (-0.1759, -0.09519, -0.025), (-0.1355, -0.1471, -0.025), (-0.08034, -0.1832, -0.025), (-0.01652, -0.1993, -0.025), (0.0491, -0.1939, -0.025), (0.1094, -0.1674, -0.025), (0.1578, -0.1228, -0.025), (0.1892, -0.06494, -0.025)], [], [(0, 1, 2), (20, 21, 22), (0, 2, 3), (20, 22, 23), (0, 3, 4), (20, 23, 24), (0, 4, 5), (20, 24, 25), (0, 5, 6), (20, 25, 26), (0, 6, 7), (20, 26, 27), (0, 7, 8), (20, 27, 28), (0, 8, 9), (20, 28, 29), (0, 9, 10), (20, 29, 30), (0, 10, 11), (20, 30, 31), (0, 11, 12), (20, 31, 32), (0, 12, 13), (20, 32, 33), (0, 13, 14), (20, 33, 34), (0, 14, 15), (20, 34, 35), (0, 15, 16), (20, 35, 36), (0, 16, 17), (20, 36, 37), (0, 17, 18), (20, 37, 38), (0, 18, 19), (20, 38, 39), (0, 19, 1), (20, 39, 21)])
me_hydrogen_sticks_cup_003.materials.append(mat_hydrogen_003)
me_hydrogen_sticks_cup_003.use_remesh_fix_poles = True
me_hydrogen_sticks_cup_003.use_remesh_preserve_attributes = False
me_hydrogen_sticks_cup_003.use_mirror_vertex_groups = False
me_hydrogen_sticks_cup_003.update()

# ---- curves / text
cu_surfsphere_006 = bpy.data.curves.new('SurfSphere.006', 'CURVE')
cu_surfsphere_006.dimensions = '3D'
_sp = cu_surfsphere_006.splines.new('NURBS'); _sp.points.add(39)
_sp.points.foreach_set('co', [0.0, 0.0, -1.0, 1.0, -1.0, 0.0, -1.0, 0.7071, -1.0, 0.0, 0.0, 1.0, -1.0, 0.0, 1.0, 0.7071, 0.0, 0.0, 1.0, 1.0, 0.0, 0.0, -1.0, 0.3536, -1.0, -1.0, -1.0, 0.25, -1.0, -1.0, 0.0, 0.3536, -1.0, -1.0, 1.0, 0.25, 0.0, 0.0, 1.0, 0.3536, 0.0, 0.0, -1.0, 1.0, 0.0, -1.0, -1.0, 0.7071, 0.0, -1.0, 0.0, 1.0, 0.0, -1.0, 1.0, 0.7071, 0.0, 0.0, 1.0, 1.0, 0.0, 0.0, -1.0, 0.3536, 1.0, -1.0, -1.0, 0.25, 1.0, -1.0, 0.0, 0.3536, 1.0, -1.0, 1.0, 0.25, 0.0, 0.0, 1.0, 0.3536, 0.0, 0.0, -1.0, 1.0, 1.0, 0.0, -1.0, 0.7071, 1.0, 0.0, 0.0, 1.0, 1.0, 0.0, 1.0, 0.7071, 0.0, 0.0, 1.0, 1.0, 0.0, 0.0, -1.0, 0.3536, 1.0, 1.0, -1.0, 0.25, 1.0, 1.0, 0.0, 0.3536, 1.0, 1.0, 1.0, 0.25, 0.0, 0.0, 1.0, 0.3536, 0.0, 0.0, -1.0, 1.0, 0.0, 1.0, -1.0, 0.7071, 0.0, 1.0, 0.0, 1.0, 0.0, 1.0, 1.0, 0.7071, 0.0, 0.0, 1.0, 1.0, 0.0, 0.0, -1.0, 0.3536, -1.0, 1.0, -1.0, 0.25, -1.0, 1.0, 0.0, 0.3536, -1.0, 1.0, 1.0, 0.25, 0.0, 0.0, 1.0, 0.3536])
_sp.points.foreach_set('radius', [0.0, 0.0, 0.0, 0.0, 0.0, 0.0, 0.0, 0.0, 0.0, 0.0, 0.0, 0.0, 0.0, 0.0, 0.0, 0.0, 0.0, 0.0, 0.0, 0.0, 0.0, 0.0, 0.0, 0.0, 0.0, 0.0, 0.0, 0.0, 0.0, 0.0, 0.0, 0.0, 0.0, 0.0, 0.0, 0.0, 0.0, 0.0, 0.0, 0.0])
_sp.order_u = 3
_sp.resolution_v = 4
_sp.use_cyclic_v = True
_sp.use_endpoint_u = True
_sp.use_bezier_u = True
cu_surfsphere_006.materials.append(mat_oxygen_003)
cu_surfsphere_006.use_path_clamp = True
cu_surfsphere_006.resolution_v = 4
cu_surfsphere_006.fill_mode = 'FULL'
cu_surfsphere_007 = bpy.data.curves.new('SurfSphere.007', 'CURVE')
cu_surfsphere_007.dimensions = '3D'
_sp = cu_surfsphere_007.splines.new('NURBS'); _sp.points.add(39)
_sp.points.foreach_set('co', [0.0, 0.0, -1.0, 1.0, -1.0, 0.0, -1.0, 0.7071, -1.0, 0.0, 0.0, 1.0, -1.0, 0.0, 1.0, 0.7071, 0.0, 0.0, 1.0, 1.0, 0.0, 0.0, -1.0, 0.3536, -1.0, -1.0, -1.0, 0.25, -1.0, -1.0, 0.0, 0.3536, -1.0, -1.0, 1.0, 0.25, 0.0, 0.0, 1.0, 0.3536, 0.0, 0.0, -1.0, 1.0, 0.0, -1.0, -1.0, 0.7071, 0.0, -1.0, 0.0, 1.0, 0.0, -1.0, 1.0, 0.7071, 0.0, 0.0, 1.0, 1.0, 0.0, 0.0, -1.0, 0.3536, 1.0, -1.0, -1.0, 0.25, 1.0, -1.0, 0.0, 0.3536, 1.0, -1.0, 1.0, 0.25, 0.0, 0.0, 1.0, 0.3536, 0.0, 0.0, -1.0, 1.0, 1.0, 0.0, -1.0, 0.7071, 1.0, 0.0, 0.0, 1.0, 1.0, 0.0, 1.0, 0.7071, 0.0, 0.0, 1.0, 1.0, 0.0, 0.0, -1.0, 0.3536, 1.0, 1.0, -1.0, 0.25, 1.0, 1.0, 0.0, 0.3536, 1.0, 1.0, 1.0, 0.25, 0.0, 0.0, 1.0, 0.3536, 0.0, 0.0, -1.0, 1.0, 0.0, 1.0, -1.0, 0.7071, 0.0, 1.0, 0.0, 1.0, 0.0, 1.0, 1.0, 0.7071, 0.0, 0.0, 1.0, 1.0, 0.0, 0.0, -1.0, 0.3536, -1.0, 1.0, -1.0, 0.25, -1.0, 1.0, 0.0, 0.3536, -1.0, 1.0, 1.0, 0.25, 0.0, 0.0, 1.0, 0.3536])
_sp.points.foreach_set('radius', [0.0, 0.0, 0.0, 0.0, 0.0, 0.0, 0.0, 0.0, 0.0, 0.0, 0.0, 0.0, 0.0, 0.0, 0.0, 0.0, 0.0, 0.0, 0.0, 0.0, 0.0, 0.0, 0.0, 0.0, 0.0, 0.0, 0.0, 0.0, 0.0, 0.0, 0.0, 0.0, 0.0, 0.0, 0.0, 0.0, 0.0, 0.0, 0.0, 0.0])
_sp.order_u = 3
_sp.resolution_v = 4
_sp.use_cyclic_v = True
_sp.use_endpoint_u = True
_sp.use_bezier_u = True
cu_surfsphere_007.materials.append(mat_hydrogen_003)
cu_surfsphere_007.use_path_clamp = True
cu_surfsphere_007.resolution_v = 4
cu_surfsphere_007.fill_mode = 'FULL'

# ---- objects
ob_text = bpy.data.objects.new('Text', me_text)
ob_text_001 = bpy.data.objects.new('Text.001', me_text_001)
ob_oxygen_mesh = bpy.data.objects.new('Oxygen_mesh', me_mesh_oxygen_003)
ob_oxygen_ball = bpy.data.objects.new('Oxygen_ball', cu_surfsphere_006)
ob_oxygen_sticks_mesh = bpy.data.objects.new('Oxygen_sticks_mesh', me_sticks_oxygen_003)
ob_oxygen_sticks_cylinder = bpy.data.objects.new('Oxygen_sticks_cylinder', me_oxygen_sticks_cylinder_003)
ob_oxygen_sticks_cup = bpy.data.objects.new('Oxygen_sticks_cup', me_oxygen_sticks_cup_003)
ob_hydrogen_mesh = bpy.data.objects.new('Hydrogen_mesh', me_mesh_hydrogen_003)
ob_hydrogen_ball = bpy.data.objects.new('Hydrogen_ball', cu_surfsphere_007)
ob_hydrogen_sticks_mesh = bpy.data.objects.new('Hydrogen_sticks_mesh', me_sticks_hydrogen_003)
ob_hydrogen_sticks_cylinder = bpy.data.objects.new('Hydrogen_sticks_cylinder', me_hydrogen_sticks_cylinder_003)
ob_hydrogen_sticks_cup = bpy.data.objects.new('Hydrogen_sticks_cup', me_hydrogen_sticks_cup_003)

# ---- transforms, parenting, visibility, modifiers, constraints
ob_text.location = (-0.9213, -0.7322, -0.1382)
ob_text.rotation_euler = (1.619, -0.0, 0.0)
ob_text.scale = (0.4361, 0.4361, 0.4361)
ob_text.lineart.crease_threshold = 0.0
ob_text_001.location = (-0.1803, 0.7695, -0.1865)
ob_text_001.rotation_euler = (7.915, 6.269, -3.039)
ob_text_001.scale = (0.4361, 0.4361, 0.4361)
ob_text_001.lineart.crease_threshold = 0.0
ob_oxygen_mesh.location = (-0.2133, 0.0, 0.0)
ob_oxygen_mesh.instance_type = 'VERTS'
ob_oxygen_mesh.lineart.crease_threshold = 0.0
ob_oxygen_ball.parent = ob_oxygen_mesh
ob_oxygen_ball.location = (0.0, 0.0, 0.0)
ob_oxygen_ball.scale = (0.73, 0.73, 0.73)
ob_oxygen_ball.empty_image_offset = (0.0, 0.0)
ob_oxygen_ball.lineart.crease_threshold = 0.0
ob_oxygen_sticks_mesh.location = (-0.2133, 0.0, 0.0)
ob_oxygen_sticks_mesh.instance_type = 'FACES'
ob_oxygen_sticks_mesh.lineart.crease_threshold = 0.0
ob_oxygen_sticks_cylinder.parent = ob_oxygen_sticks_mesh
ob_oxygen_sticks_cylinder.location = (0.0, 0.0, 0.0)
ob_oxygen_sticks_cylinder.lineart.crease_threshold = 0.0
ob_oxygen_sticks_cup.parent = ob_oxygen_sticks_mesh
ob_oxygen_sticks_cup.location = (0.0, 0.0, 0.0)
ob_oxygen_sticks_cup.lineart.crease_threshold = 0.0
ob_hydrogen_mesh.location = (-0.2133, 0.0, 0.0)
ob_hydrogen_mesh.instance_type = 'VERTS'
ob_hydrogen_mesh.lineart.crease_threshold = 0.0
ob_hydrogen_ball.parent = ob_hydrogen_mesh
ob_hydrogen_ball.location = (0.0, 0.0, 0.0)
ob_hydrogen_ball.scale = (0.32, 0.32, 0.32)
ob_hydrogen_ball.empty_image_offset = (0.0, 0.0)
ob_hydrogen_ball.lineart.crease_threshold = 0.0
ob_hydrogen_sticks_mesh.location = (-0.2133, 0.0, 0.0)
ob_hydrogen_sticks_mesh.instance_type = 'FACES'
ob_hydrogen_sticks_mesh.lineart.crease_threshold = 0.0
ob_hydrogen_sticks_cylinder.parent = ob_hydrogen_sticks_mesh
ob_hydrogen_sticks_cylinder.location = (0.0, 0.0, 0.0)
ob_hydrogen_sticks_cylinder.lineart.crease_threshold = 0.0
ob_hydrogen_sticks_cup.parent = ob_hydrogen_sticks_mesh
ob_hydrogen_sticks_cup.location = (0.0, 0.0, 0.0)
ob_hydrogen_sticks_cup.lineart.crease_threshold = 0.0

# ---- collection membership
scene.collection.objects.link(ob_text)
scene.collection.objects.link(ob_text_001)
col_oxygen_atom.objects.link(ob_oxygen_mesh)
col_oxygen_atom.objects.link(ob_oxygen_ball)
col_oxygen_sticks.objects.link(ob_oxygen_sticks_mesh)
col_oxygen_sticks.objects.link(ob_oxygen_sticks_cylinder)
col_oxygen_sticks.objects.link(ob_oxygen_sticks_cup)
col_hydrogen_atom.objects.link(ob_hydrogen_mesh)
col_hydrogen_atom.objects.link(ob_hydrogen_ball)
col_hydrogen_sticks.objects.link(ob_hydrogen_sticks_mesh)
col_hydrogen_sticks.objects.link(ob_hydrogen_sticks_cylinder)
col_hydrogen_sticks.objects.link(ob_hydrogen_sticks_cup)

# ---- scene / render settings (as saved in the file)
scene.frame_start = 1; scene.frame_end = 250; scene.frame_set(1)
scene.render.engine = 'BLENDER_EEVEE_NEXT'
scene.cycles.use_denoising = False
scene.cycles.samples = 128
scene.cycles.sampling_pattern = 'TABULATED_SOBOL'
scene.cycles.use_adaptive_sampling = False
scene.cycles.use_light_tree = False
scene.view_settings.view_transform = 'Filmic'
bpy.context.view_layer.update()

# ---- added for rendering (the .blend has no active camera and no usable light): camera, sun
cam_auto = bpy.data.cameras.new('AutoCamera')
cam_auto.lens = 50.0
cam_auto.sensor_width = 36.0
cam_auto.clip_end = 1000.0
ob_auto_camera = bpy.data.objects.new('AutoCamera', cam_auto)
scene.collection.objects.link(ob_auto_camera)
ob_auto_camera.location = (2.3489, -2.94993, 1.97982)
ob_auto_camera.rotation_euler = (1.09748, -7.21219e-08, 0.694738)
scene.camera = ob_auto_camera
light_auto_sun = bpy.data.lights.new('AutoSun', 'SUN')
light_auto_sun.energy = 3.0
light_auto_sun.angle = 0.0523599
ob_auto_sun = bpy.data.objects.new('AutoSun', light_auto_sun)
scene.collection.objects.link(ob_auto_sun)
ob_auto_sun.rotation_euler = (0.872665, 0.174533, 0.523599)
bpy.context.view_layer.update()
